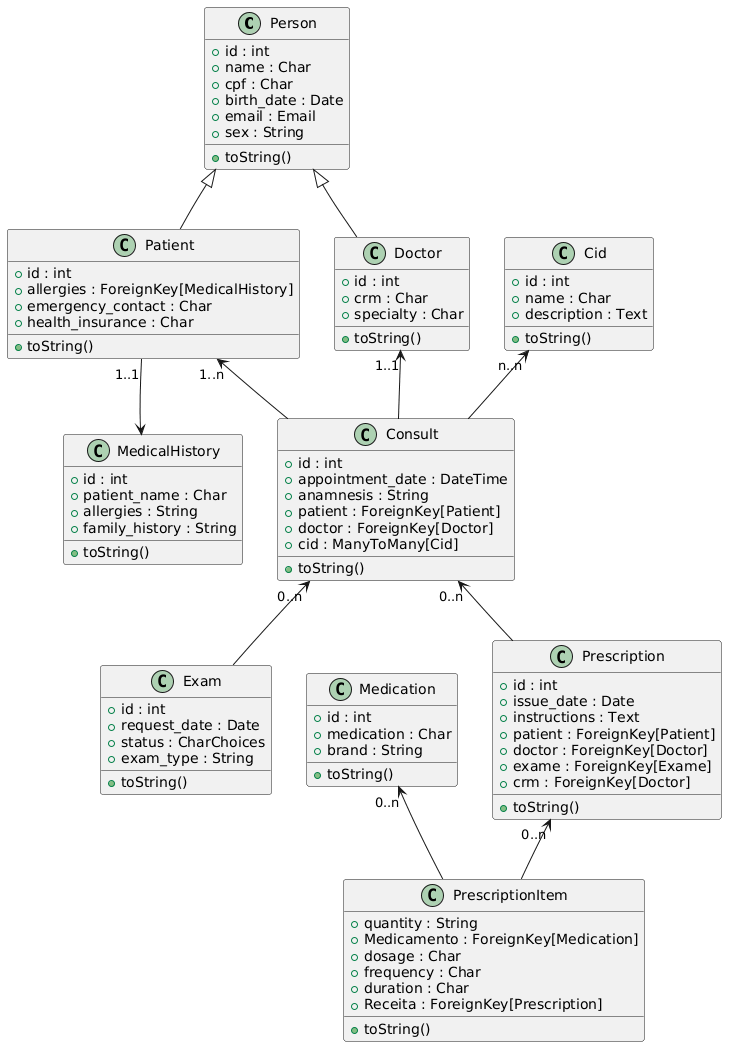

The diagram above was rendered by PlantUML. Its source (embedded in the PNG):
@startuml
class Person {
  + id : int
  + name : Char
  + cpf : Char
  + birth_date : Date
  + email : Email
  + sex : String
  + toString()
}

class Patient {
  + id : int
  + allergies : ForeignKey[MedicalHistory]
  + emergency_contact : Char
  + health_insurance : Char
  + toString()
}

class Doctor {
  + id : int
  + crm : Char
  + specialty : Char
  + toString()
}

class Cid {
  + id : int
  + name : Char
  + description : Text
  + toString()
}

class MedicalHistory {
  + id : int
  + patient_name : Char
  + allergies : String
  + family_history : String
  + toString()
}

class Consult {
  + id : int
  + appointment_date : DateTime
  + anamnesis : String
  + patient : ForeignKey[Patient]
  + doctor : ForeignKey[Doctor]
  + cid : ManyToMany[Cid]
  + toString()
}

class Exam {
  + id : int
  + request_date : Date
  + status : CharChoices
  + exam_type : String
  + toString()
}

class Prescription {
  + id : int
  + issue_date : Date
  + instructions : Text
  + patient : ForeignKey[Patient]
  + doctor : ForeignKey[Doctor]
  + exame : ForeignKey[Exame]
  + crm : ForeignKey[Doctor]
  + toString()
}

class Medication {
  + id : int
  + medication : Char
  + brand : String
  + toString()
}

class PrescriptionItem {
  + quantity : String
  + Medicamento : ForeignKey[Medication]
  + dosage : Char
  + frequency : Char
  + duration : Char
  + Receita : ForeignKey[Prescription]
  + toString()
}

' ─── Herança ───
Person <|-- Patient
Person <|-- Doctor

' ─── Relações ───
Patient "1..1" --> MedicalHistory
Patient "1..n" <-- Consult
Doctor  "1..1" <-- Consult 
Cid     "n..n" <-- Consult

Consult "0..n" <-- Exam
Consult "0..n" <-- Prescription

Prescription "0..n" <-- PrescriptionItem
Medication   "0..n" <-- PrescriptionItem

' ─── Layout oculto para organizar posições ───
Person        -[hidden]down- Patient
Person        -[hidden]down- Doctor
Doctor        -[hidden]right- Cid
Patient       -[hidden]down- MedicalHistory
Patient       -[hidden]right- Consult
MedicalHistory -[hidden]right- Consult
Consult       -[hidden]down- Prescription
Consult       -[hidden]down- Exam
Exam          -[hidden]right- Medication
Prescription  -[hidden]down- PrescriptionItem
Medication    -[hidden]down- PrescriptionItem
@enduml